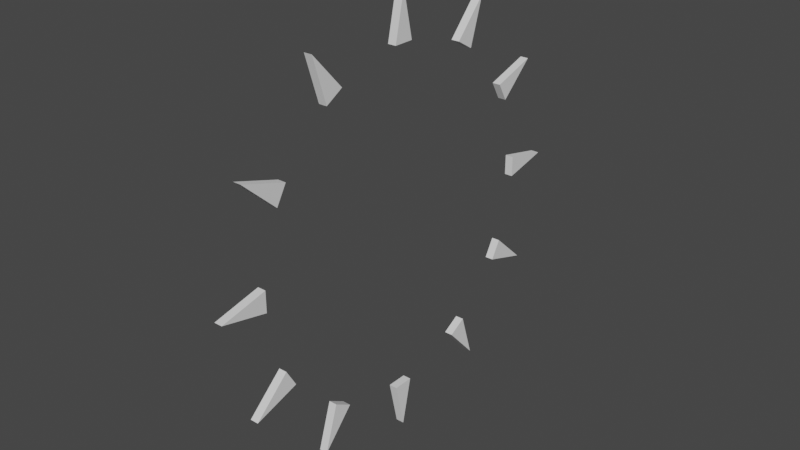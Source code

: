# Source: highlight_ring.blend  (saved by Blender 2.83.19; exported with 4.5.12 LTS)
import bpy
from mathutils import Matrix  # noqa: F401  (used for matrix-valued properties, if any)

bpy.ops.wm.read_factory_settings(use_empty=True)
scene = bpy.context.scene
scene.name = 'Scene'

# ---- collections
col_collection = bpy.data.collections.new('Collection'); scene.collection.children.link(col_collection)

# ---- world
world_world = bpy.data.worlds.new('World'); scene.world = world_world
world_world.use_nodes = True; world_world.node_tree.nodes.clear()
_N = world_world.node_tree.nodes; _L = world_world.node_tree.links
n0 = _N.new('ShaderNodeOutputWorld'); n0.name = 'World Output'; n0.location = (300, 300)
n1 = _N.new('ShaderNodeBackground'); n1.name = 'Background'; n1.location = (10, 300)
n1.inputs[0].default_value = (0.05088, 0.05088, 0.05088, 1.0)
_L.new(n1.outputs[0], n0.inputs[0])
n0.is_active_output = True
world_world.color = (0.05088, 0.05088, 0.05088)
world_world.use_sun_shadow = False
world_world.sun_shadow_jitter_overblur = 0.0

# ---- meshes
me_cube_001 = bpy.data.meshes.new('Cube.001')
me_cube_001.from_pydata([(-0.08603, -0.2169, 3.557), (-0.08603, 0.0, 4.534), (-0.08603, 0.2169, 3.557), (0.08603, -0.2169, 3.557), (0.08603, 0.0, 4.534), (0.08603, 0.2169, 3.557), (-0.08603, 0.2169, -3.557), (-0.08603, 3.964e-07, -4.534), (-0.08603, -0.2169, -3.557), (0.08603, 0.2169, -3.557), (0.08603, 3.964e-07, -4.534), (0.08603, -0.2169, -3.557), (-0.08603, -3.557, -0.2169), (-0.08603, -4.534, 0.0), (-0.08603, -3.557, 0.2169), (0.08603, -3.557, -0.2169), (0.08603, -4.534, 0.0), (0.08603, -3.557, 0.2169), (-0.08603, 3.557, 0.2169), (-0.08603, 4.534, 4.768e-07), (-0.08603, 3.557, -0.2169), (0.08603, 3.557, 0.2169), (0.08603, 4.534, 4.768e-07), (0.08603, 3.557, -0.2169), (-0.08603, -1.966, 2.972), (-0.08603, -2.267, 3.927), (-0.08603, -1.59, 3.189), (0.08603, -1.966, 2.972), (0.08603, -2.267, 3.927), (0.08603, -1.59, 3.189), (-0.08603, 1.966, -2.972), (-0.08603, 2.267, -3.927), (-0.08603, 1.59, -3.189), (0.08603, 1.966, -2.972), (0.08603, 2.267, -3.927), (0.08603, 1.59, -3.189), (-0.08603, -2.972, -1.966), (-0.08603, -3.927, -2.267), (-0.08603, -3.189, -1.59), (0.08603, -2.972, -1.966), (0.08603, -3.927, -2.267), (0.08603, -3.189, -1.59), (-0.08603, 2.972, 1.966), (-0.08603, 3.927, 2.267), (-0.08603, 3.189, 1.59), (0.08603, 2.972, 1.966), (0.08603, 3.927, 2.267), (0.08603, 3.189, 1.59), (-0.08603, -3.189, 1.59), (-0.08603, -3.927, 2.267), (-0.08603, -2.972, 1.966), (0.08603, -3.189, 1.59), (0.08603, -3.927, 2.267), (0.08603, -2.972, 1.966), (-0.08603, 3.189, -1.59), (-0.08603, 3.927, -2.267), (-0.08603, 2.972, -1.966), (0.08603, 3.189, -1.59), (0.08603, 3.927, -2.267), (0.08603, 2.972, -1.966), (-0.08603, -1.59, -3.189), (-0.08603, -2.267, -3.927), (-0.08603, -1.966, -2.972), (0.08603, -1.59, -3.189), (0.08603, -2.267, -3.927), (0.08603, -1.966, -2.972), (-0.08603, 1.59, 3.189), (-0.08603, 2.267, 3.927), (-0.08603, 1.966, 2.972), (0.08603, 1.59, 3.189), (0.08603, 2.267, 3.927), (0.08603, 1.966, 2.972)], [], [(0, 1, 2), (2, 1, 4, 5), (5, 4, 3), (3, 4, 1, 0), (2, 5, 3, 0), (6, 7, 8), (8, 7, 10, 11), (11, 10, 9), (9, 10, 7, 6), (8, 11, 9, 6), (12, 13, 14), (14, 13, 16, 17), (17, 16, 15), (15, 16, 13, 12), (14, 17, 15, 12), (18, 19, 20), (20, 19, 22, 23), (23, 22, 21), (21, 22, 19, 18), (20, 23, 21, 18), (24, 25, 26), (26, 25, 28, 29), (29, 28, 27), (27, 28, 25, 24), (26, 29, 27, 24), (30, 31, 32), (32, 31, 34, 35), (35, 34, 33), (33, 34, 31, 30), (32, 35, 33, 30), (36, 37, 38), (38, 37, 40, 41), (41, 40, 39), (39, 40, 37, 36), (38, 41, 39, 36), (42, 43, 44), (44, 43, 46, 47), (47, 46, 45), (45, 46, 43, 42), (44, 47, 45, 42), (48, 49, 50), (50, 49, 52, 53), (53, 52, 51), (51, 52, 49, 48), (50, 53, 51, 48), (54, 55, 56), (56, 55, 58, 59), (59, 58, 57), (57, 58, 55, 54), (56, 59, 57, 54), (60, 61, 62), (62, 61, 64, 65), (65, 64, 63), (63, 64, 61, 60), (62, 65, 63, 60), (66, 67, 68), (68, 67, 70, 71), (71, 70, 69), (69, 70, 67, 66), (68, 71, 69, 66)])
_uv = me_cube_001.uv_layers.new(name='UVMap')
_uv.uv.foreach_set('vector', [0.375, 0.0, 0.625, 0.25, 0.375, 0.25, 0.375, 0.25, 0.625, 0.25, 0.625, 0.5, 0.375, 0.5, 0.375, 0.5, 0.625, 0.75, 0.375, 0.75, 0.375, 0.75, 0.625, 0.75, 0.625, 1.0, 0.375, 1.0, 0.125, 0.5, 0.375, 0.5, 0.375, 0.75, 0.125, 0.75, 0.375, 0.0, 0.625, 0.25, 0.375, 0.25, 0.375, 0.25, 0.625, 0.25, 0.625, 0.5, 0.375, 0.5, 0.375, 0.5, 0.625, 0.75, 0.375, 0.75, 0.375, 0.75, 0.625, 0.75, 0.625, 1.0, 0.375, 1.0, 0.125, 0.5, 0.375, 0.5, 0.375, 0.75, 0.125, 0.75, 0.375, 0.0, 0.625, 0.25, 0.375, 0.25, 0.375, 0.25, 0.625, 0.25, 0.625, 0.5, 0.375, 0.5, 0.375, 0.5, 0.625, 0.75, 0.375, 0.75, 0.375, 0.75, 0.625, 0.75, 0.625, 1.0, 0.375, 1.0, 0.125, 0.5, 0.375, 0.5, 0.375, 0.75, 0.125, 0.75, 0.375, 0.0, 0.625, 0.25, 0.375, 0.25, 0.375, 0.25, 0.625, 0.25, 0.625, 0.5, 0.375, 0.5, 0.375, 0.5, 0.625, 0.75, 0.375, 0.75, 0.375, 0.75, 0.625, 0.75, 0.625, 1.0, 0.375, 1.0, 0.125, 0.5, 0.375, 0.5, 0.375, 0.75, 0.125, 0.75, 0.375, 0.0, 0.625, 0.25, 0.375, 0.25, 0.375, 0.25, 0.625, 0.25, 0.625, 0.5, 0.375, 0.5, 0.375, 0.5, 0.625, 0.75, 0.375, 0.75, 0.375, 0.75, 0.625, 0.75, 0.625, 1.0, 0.375, 1.0, 0.125, 0.5, 0.375, 0.5, 0.375, 0.75, 0.125, 0.75, 0.375, 0.0, 0.625, 0.25, 0.375, 0.25, 0.375, 0.25, 0.625, 0.25, 0.625, 0.5, 0.375, 0.5, 0.375, 0.5, 0.625, 0.75, 0.375, 0.75, 0.375, 0.75, 0.625, 0.75, 0.625, 1.0, 0.375, 1.0, 0.125, 0.5, 0.375, 0.5, 0.375, 0.75, 0.125, 0.75, 0.375, 0.0, 0.625, 0.25, 0.375, 0.25, 0.375, 0.25, 0.625, 0.25, 0.625, 0.5, 0.375, 0.5, 0.375, 0.5, 0.625, 0.75, 0.375, 0.75, 0.375, 0.75, 0.625, 0.75, 0.625, 1.0, 0.375, 1.0, 0.125, 0.5, 0.375, 0.5, 0.375, 0.75, 0.125, 0.75, 0.375, 0.0, 0.625, 0.25, 0.375, 0.25, 0.375, 0.25, 0.625, 0.25, 0.625, 0.5, 0.375, 0.5, 0.375, 0.5, 0.625, 0.75, 0.375, 0.75, 0.375, 0.75, 0.625, 0.75, 0.625, 1.0, 0.375, 1.0, 0.125, 0.5, 0.375, 0.5, 0.375, 0.75, 0.125, 0.75, 0.375, 0.0, 0.625, 0.25, 0.375, 0.25, 0.375, 0.25, 0.625, 0.25, 0.625, 0.5, 0.375, 0.5, 0.375, 0.5, 0.625, 0.75, 0.375, 0.75, 0.375, 0.75, 0.625, 0.75, 0.625, 1.0, 0.375, 1.0, 0.125, 0.5, 0.375, 0.5, 0.375, 0.75, 0.125, 0.75, 0.375, 0.0, 0.625, 0.25, 0.375, 0.25, 0.375, 0.25, 0.625, 0.25, 0.625, 0.5, 0.375, 0.5, 0.375, 0.5, 0.625, 0.75, 0.375, 0.75, 0.375, 0.75, 0.625, 0.75, 0.625, 1.0, 0.375, 1.0, 0.125, 0.5, 0.375, 0.5, 0.375, 0.75, 0.125, 0.75, 0.375, 0.0, 0.625, 0.25, 0.375, 0.25, 0.375, 0.25, 0.625, 0.25, 0.625, 0.5, 0.375, 0.5, 0.375, 0.5, 0.625, 0.75, 0.375, 0.75, 0.375, 0.75, 0.625, 0.75, 0.625, 1.0, 0.375, 1.0, 0.125, 0.5, 0.375, 0.5, 0.375, 0.75, 0.125, 0.75, 0.375, 0.0, 0.625, 0.25, 0.375, 0.25, 0.375, 0.25, 0.625, 0.25, 0.625, 0.5, 0.375, 0.5, 0.375, 0.5, 0.625, 0.75, 0.375, 0.75, 0.375, 0.75, 0.625, 0.75, 0.625, 1.0, 0.375, 1.0, 0.125, 0.5, 0.375, 0.5, 0.375, 0.75, 0.125, 0.75])
me_cube_001.use_remesh_fix_poles = True
me_cube_001.use_remesh_preserve_attributes = False
me_cube_001.use_mirror_vertex_groups = False
me_cube_001.update()

# ---- objects
ob_cube = bpy.data.objects.new('Cube', me_cube_001)

# ---- transforms, parenting, visibility, modifiers, constraints
ob_cube.location = (0.0, 0.0, 0.0)
ob_cube.scale = (0.1836, 0.1836, 0.1836)
ob_cube.lineart.crease_threshold = 0.0

# ---- collection membership
col_collection.objects.link(ob_cube)

# ---- scene / render settings (as saved in the file)
scene.frame_start = 1; scene.frame_end = 250; scene.frame_set(1)
scene.render.engine = 'BLENDER_EEVEE_NEXT'
scene.cycles.use_denoising = False
scene.cycles.samples = 128
scene.cycles.sampling_pattern = 'TABULATED_SOBOL'
scene.cycles.use_adaptive_sampling = False
scene.cycles.use_light_tree = False
scene.view_settings.view_transform = 'Filmic'
bpy.context.view_layer.update()

# ---- added for rendering (the .blend has no active camera and no usable light): camera, sun
cam_auto = bpy.data.cameras.new('AutoCamera')
cam_auto.lens = 50.0
cam_auto.sensor_width = 36.0
cam_auto.clip_end = 1000.0
ob_auto_camera = bpy.data.objects.new('AutoCamera', cam_auto)
scene.collection.objects.link(ob_auto_camera)
ob_auto_camera.location = (2.17888, -2.61466, 1.74311)
ob_auto_camera.rotation_euler = (1.09748, -7.21219e-08, 0.694738)
scene.camera = ob_auto_camera
light_auto_sun = bpy.data.lights.new('AutoSun', 'SUN')
light_auto_sun.energy = 3.0
light_auto_sun.angle = 0.0523599
ob_auto_sun = bpy.data.objects.new('AutoSun', light_auto_sun)
scene.collection.objects.link(ob_auto_sun)
ob_auto_sun.rotation_euler = (0.872665, 0.174533, 0.523599)
bpy.context.view_layer.update()
